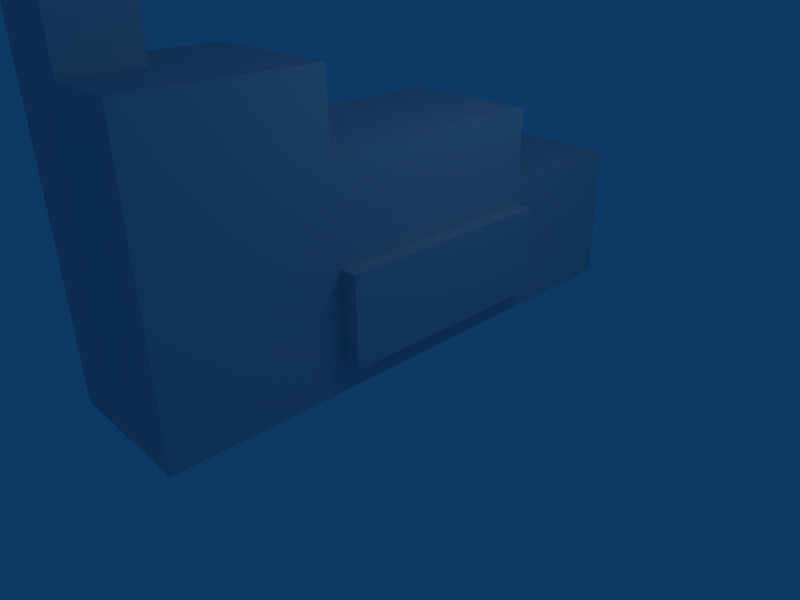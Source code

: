 # Source: fogaoalenha.blend  (saved by Blender 2.49.2; exported with 4.5.12 LTS)
import bpy
from mathutils import Matrix  # noqa: F401  (used for matrix-valued properties, if any)

bpy.ops.wm.read_factory_settings(use_empty=True)
scene = bpy.context.scene
scene.name = 'Scene'

# ---- collections
col_collection_1 = bpy.data.collections.new('Collection 1'); scene.collection.children.link(col_collection_1)

# ---- materials (node trees are filled in below, after node groups)
mat_material = bpy.data.materials.new('Material')
mat_material.alpha_threshold = 0.0
mat_material.roughness = 0.5
mat_material.line_color = (0.0, 0.0, 0.0, 1.0)

# ---- material node trees

# ---- world
world_world = bpy.data.worlds.new('World'); scene.world = world_world
world_world.color = (0.05656, 0.2208, 0.4)
world_world.use_sun_shadow = False
world_world.sun_shadow_jitter_overblur = 0.0
world_world.cycles.sampling_method = 'MANUAL'
world_world.cycles.sample_map_resolution = 256

# ---- cameras
cam_camera = bpy.data.cameras.new('Camera')
cam_camera.passepartout_alpha = 0.2
cam_camera.clip_end = 100.0
cam_camera.lens = 35.0
cam_camera.ortho_scale = 7.314
cam_camera.show_passepartout = False
cam_camera.show_safe_areas = True
cam_camera.dof.focus_distance = 0.0
cam_camera.dof.aperture_fstop = 128.0

# ---- lights
light_spot = bpy.data.lights.new('Spot', 'POINT')
light_spot.transmission_factor = 0.0
light_spot.cutoff_distance = 30.0
light_spot.energy = 100.0
light_spot.shadow_buffer_clip_start = 1.001
light_spot.shadow_soft_size = 1.0
light_spot.shadow_maximum_resolution = 0.006
light_spot.use_absolute_resolution = True
light_spot.cycles.use_multiple_importance_sampling = False

# ---- meshes
me_cube = bpy.data.meshes.new('Cube')
me_cube.from_pydata([(1.0, 1.0, -1.0), (1.0, -1.0, -1.0), (-1.0, -1.0, -1.0), (-1.0, 1.0, -1.0), (1.0, 1.0, 1.0), (1.0, -1.0, 1.0), (-1.0, -1.0, 1.0), (-1.0, 1.0, 1.0), (1.0, 0.4749, -1.0), (-1.0, 0.4749, -1.0), (1.0, 0.4749, 1.0), (-1.0, 0.4749, 1.0), (-1.0, 0.4749, 2.0), (1.0, 0.4749, 2.0), (-1.0, -1.0, 2.0), (1.0, -1.0, 2.0), (-1.0, -0.381, 2.0), (1.0, -0.381, 2.0), (1.0, -0.381, 3.0), (-1.0, -0.381, 3.0), (1.0, -1.0, 3.0), (-1.0, -1.0, 3.0), (1.0, -0.7549, 3.0), (-1.0, -0.7549, 3.0), (-5.364e-07, -1.0, 3.0), (-3.576e-07, -0.7549, 3.0), (-3.576e-07, -0.7549, 6.994), (-5.364e-07, -1.0, 6.994), (-1.0, -0.7549, 6.994), (-1.0, -1.0, 6.994), (0.6248, 0.4749, 1.0), (-0.698, 0.4749, 1.0), (0.6248, 0.4749, 1.775), (-0.698, 0.4749, 1.775), (0.6248, -0.869, 1.0), (-0.698, -0.869, 1.0), (0.6248, -0.869, 1.775), (-0.698, -0.869, 1.775), (1.0, -0.3626, -1.0), (1.0, -0.3626, 1.0), (1.0, 0.4749, 0.6524), (1.0, -0.3626, 0.6524), (1.0, 0.4749, -0.6088), (1.0, -0.3626, -0.6088), (1.246, -0.3626, -0.6088), (1.246, 0.4749, -0.6088), (1.246, -0.3626, 0.6524), (1.246, 0.4749, 0.6524)], [], [(1, 5, 6, 2), (4, 0, 3, 7), (0, 8, 9, 3), (6, 11, 9, 2), (11, 7, 3, 9), (6, 5, 15, 14), (16, 11, 6), (14, 16, 6), (16, 12, 11), (13, 17, 10), (17, 15, 5), (17, 16, 19, 18), (22, 15, 17), (18, 22, 17), (22, 20, 15), (23, 16, 14), (21, 23, 14), (23, 19, 16), (24, 14, 15), (20, 24, 15), (24, 21, 14), (25, 18, 19), (23, 25, 19), (25, 22, 18), (24, 20, 22, 25), (24, 25, 26, 27), (25, 23, 28, 26), (21, 24, 27, 29), (23, 21, 29, 28), (29, 27, 26, 28), (31, 30, 4, 7), (11, 31, 7), (30, 10, 4), (13, 12, 16, 17), (32, 13, 10), (30, 32, 10), (33, 12, 13, 32), (33, 11, 12), (33, 31, 11), (30, 31, 35, 34), (32, 30, 34, 36), (31, 33, 37, 35), (33, 32, 36, 37), (38, 2, 9), (8, 38, 9), (38, 1, 2), (5, 39, 17), (39, 10, 17), (40, 0, 4), (10, 40, 4), (39, 41, 40, 10), (41, 5, 1), (41, 39, 5), (42, 0, 40), (8, 0, 42), (43, 38, 8, 42), (38, 43, 1), (43, 41, 1), (43, 42, 45, 44), (41, 43, 44, 46), (42, 40, 47, 45), (40, 41, 46, 47), (46, 44, 45, 47)])
me_cube.materials.append(mat_material)
me_cube.use_remesh_preserve_volume = False
me_cube.use_remesh_preserve_attributes = False
me_cube.use_mirror_vertex_groups = False
me_cube.update()

# ---- objects
ob_cube = bpy.data.objects.new('Cube', me_cube)
ob_lamp = bpy.data.objects.new('Lamp', light_spot)
ob_camera = bpy.data.objects.new('Camera', cam_camera)

# ---- transforms, parenting, visibility, modifiers, constraints
ob_cube.location = (0.0, 0.0, 1.0)
ob_cube.scale = (1.0, 3.831, 1.0)
ob_cube.lock_rotations_4d = False
ob_cube.empty_display_type = 'ARROWS'
ob_cube.color = (0.0, 0.0, 0.0, 1.0)
ob_cube.lineart.crease_threshold = 0.0
ob_lamp.location = (4.076, 1.005, 5.904)
ob_lamp.rotation_euler = (0.6503, 0.05522, 1.866)
ob_lamp.lock_rotations_4d = False
ob_lamp.empty_display_type = 'ARROWS'
ob_lamp.color = (0.0, 0.0, 0.0, 0.0)
ob_lamp.lineart.crease_threshold = 0.0
ob_camera.location = (7.481, -6.508, 5.344)
ob_camera.rotation_euler = (1.109, 0.01082, 0.8149)
ob_camera.lock_rotations_4d = False
ob_camera.empty_display_type = 'ARROWS'
ob_camera.color = (0.0, 0.0, 0.0, 0.0)
ob_camera.display_type = 'WIRE'
ob_camera.lineart.crease_threshold = 0.0

# ---- collection membership
col_collection_1.objects.link(ob_cube)
col_collection_1.objects.link(ob_lamp)
col_collection_1.objects.link(ob_camera)

# ---- scene / render settings (as saved in the file)
scene.camera = ob_camera
scene.frame_start = 1; scene.frame_end = 250; scene.frame_set(1)
scene.render.engine = 'BLENDER_EEVEE_NEXT'
scene.render.image_settings.file_format = 'JPEG'
scene.render.image_settings.color_mode = 'RGB'
scene.render.image_settings.compression = 90
scene.render.resolution_x = 800
scene.render.resolution_y = 600
scene.render.pixel_aspect_x = 100.0
scene.render.pixel_aspect_y = 100.0
scene.render.fps = 25
scene.render.dither_intensity = 0.0
scene.render.use_compositing = False
scene.render.use_sequencer = False
scene.render.bake_margin = 2
scene.render.bake_bias = 0.0
scene.render.use_stamp_time = False
scene.render.use_stamp_date = False
scene.render.use_stamp_frame = False
scene.render.use_stamp_camera = False
scene.render.use_stamp_scene = False
scene.render.use_stamp_filename = False
scene.render.use_stamp_render_time = False
scene.render.stamp_font_size = 0
scene.cycles.use_denoising = False
scene.cycles.samples = 10
scene.cycles.sampling_pattern = 'TABULATED_SOBOL'
scene.cycles.light_sampling_threshold = 0.0
scene.cycles.use_adaptive_sampling = False
scene.cycles.use_light_tree = False
scene.cycles.blur_glossy = 0.0
scene.cycles.volume_bounces = 1
scene.cycles.pixel_filter_type = 'GAUSSIAN'
scene.cycles.sample_clamp_indirect = 0.0
scene.view_settings.view_transform = 'Raw'
bpy.context.view_layer.update()

